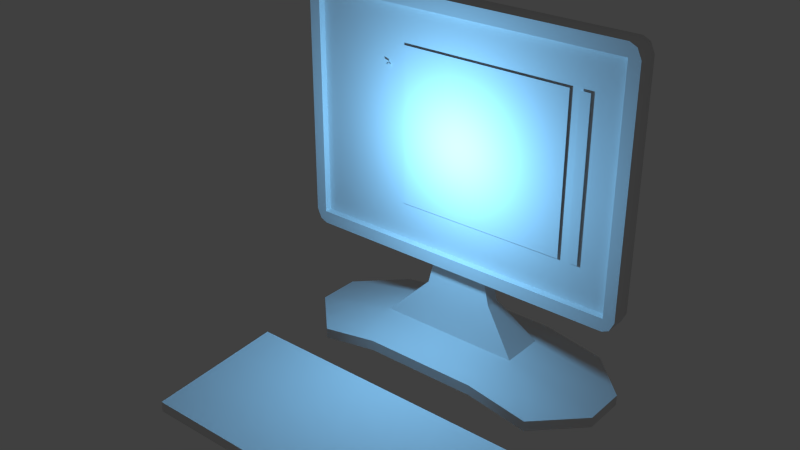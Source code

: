 # Source: stklib_computerScreenMail_a.blend  (saved by Blender 2.72.0; exported with 4.5.12 LTS)
import bpy
from mathutils import Matrix  # noqa: F401  (used for matrix-valued properties, if any)

bpy.ops.wm.read_factory_settings(use_empty=True)
scene = bpy.context.scene
scene.name = 'Scene'

# ---- collections
col_collection_1 = bpy.data.collections.new('Collection 1'); scene.collection.children.link(col_collection_1)

# ---- materials (node trees are filled in below, after node groups)
mat_material = bpy.data.materials.new('Material')
mat_material.alpha_threshold = 0.0
mat_material.use_transparent_shadow = False
mat_material.roughness = 0.5
mat_material.line_color = (0.0, 0.0, 0.0, 1.0)

# ---- material node trees

# ---- world
world_world = bpy.data.worlds.new('World'); scene.world = world_world
world_world.color = (0.05088, 0.05088, 0.05088)
world_world.use_sun_shadow = False
world_world.sun_shadow_jitter_overblur = 0.0
world_world.cycles.sampling_method = 'MANUAL'
world_world.cycles.sample_map_resolution = 256

# ---- lights
light_lamp_001 = bpy.data.lights.new('Lamp.001', 'POINT')
light_lamp_001.color = (0.2145, 0.5933, 1.0)
light_lamp_001.transmission_factor = 0.0
light_lamp_001.energy = 100.0
light_lamp_001.shadow_buffer_clip_start = 0.5
light_lamp_001.shadow_soft_size = 0.1
light_lamp_001.shadow_maximum_resolution = 0.006
light_lamp_001.use_absolute_resolution = True
light_lamp_001.cycles.use_multiple_importance_sampling = False

# ---- meshes
me_cube = bpy.data.meshes.new('Cube')
me_cube.from_pydata([(1.1, 0.6, -0.28), (1.1, -0.6, -0.28), (-1.1, -0.6, -0.28), (-1.1, 0.6, -0.28), (1.1, 0.6, -0.183), (1.1, -0.6, -0.183), (-1.1, -0.6, -0.183), (-1.1, 0.6, -0.183), (1.5, 0.2, -0.28), (1.5, -0.2, -0.28), (-1.5, -0.2, -0.28), (-1.5, 0.2, -0.28), (1.5, 0.2, -0.183), (1.5, -0.2, -0.183), (-1.5, -0.2, -0.183), (-1.5, 0.2, -0.183), (0.5333, 0.6, -0.18), (-0.5333, 0.6, -0.18), (0.5333, -0.6, -0.18), (-0.5333, -0.6, -0.18), (0.5333, 0.6, -0.08301), (-0.5333, 0.6, -0.08301), (0.5333, -0.6, -0.08301), (-0.5333, -0.6, -0.08301), (0.6667, 0.2, -0.18), (-0.6667, 0.2, -0.18), (0.6667, -0.2, -0.18), (-0.6667, -0.2, -0.18), (-0.6667, 0.2, 0.01699), (0.6667, 0.2, 0.01699), (-0.6667, -0.2, 0.01699), (0.6667, -0.2, 0.01699), (0.2185, 0.06555, 0.8127), (0.2185, -0.06555, 0.8127), (-0.2185, -0.06555, 0.8127), (-0.2185, 0.06555, 0.8127), (-0.3278, 0.06555, 0.3705), (-0.3278, -0.06555, 0.3705), (0.3278, -0.06555, 0.3705), (0.3278, 0.06555, 0.3705), (-1.55, -0.1589, 0.6553), (-1.55, 0.03075, 0.6553), (1.55, 0.03075, 0.6553), (1.55, -0.1589, 0.6553), (-1.55, -0.1589, 2.97), (-1.55, 0.03075, 2.97), (1.55, 0.03075, 2.97), (1.55, -0.1589, 2.97), (-1.485, 0.03075, 3.001), (1.485, 0.03075, 3.001), (1.485, 0.03075, 0.6247), (-1.485, 0.03075, 0.6247), (1.485, -0.1589, 3.001), (-1.485, -0.1589, 3.001), (-1.485, -0.1589, 0.6247), (1.485, -0.1589, 0.6247), (-1.591, -0.1589, 2.882), (-1.591, 0.03075, 2.882), (1.591, 0.03075, 2.882), (1.591, -0.1589, 2.882), (-1.485, 0.1, 2.882), (1.485, 0.1, 2.882), (1.485, -0.1589, 2.882), (-1.485, -0.1589, 2.882), (-1.591, 0.03075, 0.7435), (1.591, 0.03075, 0.7435), (1.591, -0.1589, 0.7435), (-1.485, 0.1, 0.7435), (1.485, 0.1, 0.7435), (1.485, -0.1589, 0.7435), (-1.485, -0.1589, 0.7435), (-1.591, -0.1589, 0.7435), (1.485, -0.09402, 2.882), (-1.485, -0.09402, 2.882), (1.485, -0.09402, 0.7435), (-1.485, -0.09402, 0.7435), (1.007, -0.1095, 2.534), (-0.5808, -0.1095, 2.534), (1.007, -0.1095, 1.091), (-0.5808, -0.1095, 1.091), (1.189, -0.1095, 2.534), (1.095, -0.1095, 2.534), (1.189, -0.1095, 1.091), (1.095, -0.1095, 1.091), (1.38, -2.321, -0.2778), (-1.38, -2.321, -0.2778), (1.38, -2.321, -0.1808), (-1.38, -2.321, -0.1808), (1.38, -1.086, -0.2778), (-1.38, -1.086, -0.2778), (1.38, -1.086, -0.09285), (-1.38, -1.086, -0.09285), (-0.7389, -0.1095, 2.359), (-0.7794, -0.1095, 2.319), (-0.7936, -0.1095, 2.374), (-0.7534, -0.1095, 2.355), (-0.775, -0.1095, 2.333), (-0.7234, -0.1095, 2.325), (-0.745, -0.1095, 2.303)], [], [(27, 19, 2, 10), (30, 14, 6, 23), (9, 13, 5, 1), (19, 23, 6, 2), (11, 15, 7, 3), (21, 17, 3, 7), (17, 25, 11, 3), (25, 27, 10, 11), (21, 7, 15, 28), (28, 15, 14, 30), (0, 4, 12, 8), (8, 12, 13, 9), (2, 6, 14, 10), (10, 14, 15, 11), (9, 1, 18, 26), (26, 18, 19, 27), (13, 31, 22, 5), (31, 30, 23, 22), (1, 5, 22, 18), (18, 22, 23, 19), (4, 0, 16, 20), (20, 16, 17, 21), (0, 8, 24, 16), (16, 24, 25, 17), (8, 9, 26, 24), (24, 26, 27, 25), (4, 20, 29, 12), (20, 21, 28, 29), (12, 29, 31, 13), (29, 28, 36, 39), (36, 37, 34, 35), (38, 39, 32, 33), (37, 38, 33, 34), (39, 36, 35, 32), (28, 30, 37, 36), (30, 31, 38, 37), (31, 29, 39, 38), (71, 64, 41, 40), (68, 65, 42, 50), (65, 66, 43, 42), (70, 71, 40, 54), (55, 50, 42, 43), (53, 48, 45, 44), (64, 67, 51, 41), (67, 68, 50, 51), (66, 69, 55, 43), (69, 70, 54, 55), (40, 41, 51, 54), (54, 51, 50, 55), (47, 46, 49, 52), (52, 49, 48, 53), (58, 65, 68, 61), (59, 66, 65, 58), (71, 70, 63, 56), (60, 67, 64, 57), (61, 68, 67, 60), (62, 69, 66, 59), (73, 75, 74, 72), (62, 72, 74, 69), (44, 45, 57, 56), (49, 46, 58, 61), (46, 47, 59, 58), (53, 44, 56, 63), (45, 48, 60, 57), (48, 49, 61, 60), (47, 52, 62, 59), (52, 53, 63, 62), (70, 69, 74, 75), (63, 70, 75, 73), (62, 63, 73, 72), (57, 64, 71, 56), (77, 79, 78, 76), (81, 83, 82, 80), (84, 86, 87, 85), (88, 89, 91, 90), (87, 91, 89, 85), (84, 88, 90, 86), (86, 90, 91, 87), (85, 89, 88, 84), (96, 98, 97, 95), (93, 92, 94)])
me_cube.polygons.foreach_set('use_smooth', [True] * 81)
_k = set([(0, 8), (0, 16), (1, 9), (1, 18), (2, 10), (2, 19), (3, 11), (3, 17), (4, 12), (4, 20), (5, 13), (5, 22), (6, 14), (6, 23), (7, 15), (7, 21), (8, 9), (10, 11), (12, 13), (14, 15), (16, 17), (18, 19), (20, 21), (22, 23), (28, 29), (28, 30), (28, 36), (29, 31), (29, 39), (30, 31), (30, 37), (31, 38), (32, 39), (33, 38), (34, 37), (35, 36), (84, 85), (86, 87), (88, 89), (90, 91)])
me_cube.attributes.new('sharp_edge', 'BOOLEAN', 'EDGE').data.foreach_set('value', [ (min(e.vertices), max(e.vertices)) in _k for e in me_cube.edges])
_uv = me_cube.uv_layers.new(name='UVMap')
_uv.uv.foreach_set('vector', [-0.01195, 1.141, 0.02411, 1.249, -0.1316, 1.25, -0.239, 1.141, -0.00707, 0.7023, -0.2387, 0.7007, -0.1307, 0.5892, 0.02631, 0.591, 0.6725, 1.034e-05, 0.6725, 0.01026, 0.6127, 0.01026, 0.6127, 1.049e-05, 0.3873, 1.118e-05, 0.3873, 0.01026, 0.2746, 0.01026, 0.2746, 1.156e-05, 0.1725, 1.183e-05, 0.1725, 0.01026, 0.1127, 0.01026, 0.1127, 1.17e-05, 1.012e-05, 0.01026, 1.012e-05, 1.148e-05, 0.1127, 1.17e-05, 0.1127, 0.01026, 0.02411, 0.9243, -0.01195, 1.033, -0.239, 1.033, -0.1316, 0.9236, -0.01195, 1.033, -0.01195, 1.141, -0.239, 1.141, -0.239, 1.033, 0.02664, 0.922, -0.1313, 0.9231, -0.239, 0.8107, -0.006711, 0.8098, -0.006711, 0.8098, -0.239, 0.8107, -0.2387, 0.7007, -0.00707, 0.7023, 0.7745, 1.023e-05, 0.7745, 0.01026, 0.7148, 0.01026, 0.7148, 1.032e-05, 0.7148, 1.032e-05, 0.7148, 0.01026, 0.6725, 0.01026, 0.6725, 1.034e-05, 0.2746, 1.156e-05, 0.2746, 0.01026, 0.2148, 0.01026, 0.2148, 1.182e-05, 0.2148, 1.182e-05, 0.2148, 0.01026, 0.1725, 0.01026, 0.1725, 1.183e-05, 0.5759, 1.141, 0.4684, 1.25, 0.3127, 1.249, 0.3488, 1.141, 0.3488, 1.141, 0.3127, 1.249, 0.02411, 1.249, -0.01195, 1.141, 0.5816, 0.7016, 0.3493, 0.7025, 0.3159, 0.5902, 0.4738, 0.5892, 0.3493, 0.7025, -0.00707, 0.7023, 0.02631, 0.591, 0.3159, 0.5902, 0.6127, 1.049e-05, 0.6127, 0.01026, 0.5, 0.01026, 0.5, 1.081e-05, 0.5, 1.081e-05, 0.5, 0.01026, 0.3873, 0.01026, 0.3873, 1.118e-05, 0.7745, 0.01026, 0.7745, 1.023e-05, 0.8873, 1.013e-05, 0.8873, 0.01026, 0.8873, 0.01026, 0.8873, 1.013e-05, 1.0, 1.012e-05, 1.0, 0.01026, 0.4684, 0.9235, 0.5759, 1.033, 0.3488, 1.033, 0.3127, 0.9243, 0.3127, 0.9243, 0.3488, 1.033, -0.01195, 1.033, 0.02411, 0.9243, 0.5759, 1.033, 0.5759, 1.141, 0.3488, 1.141, 0.3488, 1.033, 0.3488, 1.033, 0.3488, 1.141, -0.01195, 1.141, -0.01195, 1.033, 0.4732, 0.923, 0.3162, 0.9212, 0.3496, 0.8099, 0.5812, 0.8115, 0.3162, 0.9212, 0.02664, 0.922, -0.006711, 0.8098, 0.3496, 0.8099, 0.5812, 0.8115, 0.3496, 0.8099, 0.3493, 0.7025, 0.5816, 0.7016, 0.9341, 0.5932, 1.196, 0.8153, 1.075, 0.8379, 0.9103, 0.7309, 0.7066, 0.895, 0.7131, 0.8633, 0.8033, 0.9138, 0.7916, 0.9363, 0.8691, 0.7281, 0.9103, 0.7309, 0.9115, 0.8672, 0.88, 0.8682, 0.7131, 0.8633, 0.8691, 0.7281, 0.88, 0.8682, 0.8033, 0.9138, 0.9103, 0.7309, 1.075, 0.8379, 1.002, 0.9169, 0.9115, 0.8672, 0.5821, 0.9292, 0.5821, 0.8275, 0.7131, 0.8633, 0.7066, 0.895, 0.5821, 0.8275, 0.8548, 0.5892, 0.8691, 0.7281, 0.7131, 0.8633, 0.8548, 0.5892, 0.9341, 0.5932, 0.9103, 0.7309, 0.8691, 0.7281, -0.1565, 0.5603, -0.15, 0.4922, -0.1201, 0.5069, -0.1268, 0.5534, 0.6348, 0.4737, 0.6741, 0.4904, 0.6468, 0.506, 0.6285, 0.5091, 0.6741, 0.4904, 0.6845, 0.5593, 0.6513, 0.5534, 0.6468, 0.506, -0.1256, 0.5887, -0.1565, 0.5603, -0.1268, 0.5534, -0.1081, 0.5554, 0.633, 0.5562, 0.6285, 0.5091, 0.6468, 0.506, 0.6513, 0.5534, -0.1041, -0.2173, -0.09958, -0.1701, -0.1179, -0.167, -0.1224, -0.2145, -0.15, 0.4922, -0.11, 0.4745, -0.1024, 0.509, -0.1201, 0.5069, -0.11, 0.4745, 0.6348, 0.4737, 0.6285, 0.5091, -0.1024, 0.509, 0.6845, 0.5593, 0.6514, 0.5887, 0.633, 0.5562, 0.6513, 0.5534, 0.6514, 0.5887, -0.1256, 0.5887, -0.1081, 0.5554, 0.633, 0.5562, -0.1268, 0.5534, -0.1201, 0.5069, -0.1024, 0.509, -0.1081, 0.5554, -0.1081, 0.5554, -0.1024, 0.509, 0.6285, 0.5091, 0.633, 0.5562, 0.6557, -0.2144, 0.6489, -0.168, 0.6312, -0.1701, 0.637, -0.2165, 0.637, -0.2165, 0.6312, -0.1701, -0.09958, -0.1701, -0.1041, -0.2173, 0.6789, -0.1533, 0.6741, 0.4904, 0.6348, 0.4737, 0.6389, -0.1355, 0.736, -0.1529, 0.7312, 0.4908, 0.6741, 0.4904, 0.6789, -0.1533, -0.2071, 0.4918, -0.239, 0.4916, -0.2342, -0.1521, -0.2023, -0.1519, -0.1059, -0.1348, -0.11, 0.4745, -0.15, 0.4922, -0.1452, -0.1514, 0.6389, -0.1355, 0.6348, 0.4737, -0.11, 0.4745, -0.1059, -0.1348, 0.7679, -0.1526, 0.7631, 0.4911, 0.7312, 0.4908, 0.736, -0.1529, 1.043e-07, 1.0, 1.043e-07, 0.0, 1.0, 0.0, 1.0, 1.0, 0.5, 0.006358, 0.5, 9.826e-06, 0.7093, 1.058e-05, 0.7093, 0.006359, -0.1224, -0.2145, -0.1179, -0.167, -0.1452, -0.1514, -0.1557, -0.2203, 0.6312, -0.1701, 0.6489, -0.168, 0.6789, -0.1533, 0.6389, -0.1355, 0.6489, -0.168, 0.6557, -0.2144, 0.6853, -0.2213, 0.6789, -0.1533, -0.1041, -0.2173, -0.1224, -0.2145, -0.1557, -0.2203, -0.1226, -0.2498, -0.1179, -0.167, -0.09958, -0.1701, -0.1059, -0.1348, -0.1452, -0.1514, -0.09958, -0.1701, 0.6312, -0.1701, 0.6389, -0.1355, -0.1059, -0.1348, 0.6557, -0.2144, 0.637, -0.2165, 0.6545, -0.2498, 0.6853, -0.2213, 0.637, -0.2165, -0.1041, -0.2173, -0.1226, -0.2498, 0.6545, -0.2498, 1.0, 0.00636, 0.7093, 0.006359, 0.7093, 1.058e-05, 1.0, 1.108e-05, 0.2093, 0.006357, 7.97e-06, 0.006356, 7.97e-06, 7.97e-06, 0.2093, 9.256e-06, 0.5, 0.006358, 0.2093, 0.006357, 0.2093, 9.256e-06, 0.5, 9.826e-06, -0.1452, -0.1514, -0.15, 0.4922, -0.2071, 0.4918, -0.2023, -0.1519, 9.532e-05, 1.001, 0.0004089, 0.7133, 0.835, 0.7136, 0.8347, 1.001, 0.9131, 0.0008637, 0.9128, 1.001, 0.8391, 1.001, 0.8394, 0.0005188, 0.3454, 0.02305, 0.3454, 0.01091, 2.356e-05, 0.01067, 1.532e-05, 0.02281, 0.5, 0.02315, 0.8454, 0.02338, 0.8454, 0.0002443, 0.5, 1.532e-05, 1.0, 0.01135, 0.8454, 0.0002443, 0.8454, 0.02338, 1.0, 0.02349, 0.3454, 0.02305, 0.5, 0.02315, 0.5, 1.532e-05, 0.3454, 0.01091, 0.9999, 6.697e-05, 0.9999, 0.5439, 6.697e-05, 0.5439, 6.701e-05, 6.732e-05, 6.689e-05, 6.71e-05, 6.702e-05, 0.4475, 0.9999, 0.4475, 0.9999, 6.689e-05, 0.9131, 0.0008637, 0.9128, 1.001, 0.8391, 1.001, 0.8394, 0.0005188, 0.9131, 0.0008637, 0.8394, 0.0005188, 0.9131, 0.0008637])
me_cube.materials.append(mat_material)
me_cube.use_remesh_preserve_volume = False
me_cube.use_remesh_preserve_attributes = False
me_cube.use_mirror_vertex_groups = False
me_cube.update()

# ---- objects
ob_lamp = bpy.data.objects.new('Lamp', light_lamp_001)
ob_stklib_computerscreenmail_a_main = bpy.data.objects.new('stklib_computerScreenMail_a_main', me_cube)

# ---- transforms, parenting, visibility, modifiers, constraints
ob_lamp.location = (-2.682e-07, -0.9035, 1.778)
ob_lamp.lineart.crease_threshold = 0.0
ob_stklib_computerscreenmail_a_main.location = (0.0, 0.0, 0.0)
ob_stklib_computerscreenmail_a_main.lock_rotations_4d = False
ob_stklib_computerscreenmail_a_main.empty_display_type = 'ARROWS'
ob_stklib_computerscreenmail_a_main.lineart.crease_threshold = 0.0
_m = ob_stklib_computerscreenmail_a_main.modifiers.new('EdgeSplit', 'EDGE_SPLIT')
_m.split_angle = 1.396

# ---- collection membership
col_collection_1.objects.link(ob_lamp)
col_collection_1.objects.link(ob_stklib_computerscreenmail_a_main)

# ---- scene / render settings (as saved in the file)
scene.frame_start = 1; scene.frame_end = 250; scene.frame_set(1)
scene.render.engine = 'BLENDER_EEVEE_NEXT'
scene.render.resolution_percentage = 50
scene.render.dither_intensity = 0.0
scene.cycles.use_denoising = False
scene.cycles.samples = 10
scene.cycles.sampling_pattern = 'TABULATED_SOBOL'
scene.cycles.light_sampling_threshold = 0.0
scene.cycles.use_adaptive_sampling = False
scene.cycles.use_light_tree = False
scene.cycles.blur_glossy = 0.0
scene.cycles.pixel_filter_type = 'GAUSSIAN'
scene.cycles.sample_clamp_indirect = 0.0
scene.view_settings.view_transform = 'Standard'
bpy.context.view_layer.update()

# ---- added for rendering (the .blend has no active camera): camera
cam_auto = bpy.data.cameras.new('AutoCamera')
cam_auto.lens = 50.0
cam_auto.sensor_width = 36.0
cam_auto.clip_end = 1000.0
ob_auto_camera = bpy.data.objects.new('AutoCamera', cam_auto)
scene.collection.objects.link(ob_auto_camera)
ob_auto_camera.location = (5.0184, -6.88268, 5.37506)
ob_auto_camera.rotation_euler = (1.09748, -7.21219e-08, 0.694738)
scene.camera = ob_auto_camera
bpy.context.view_layer.update()

